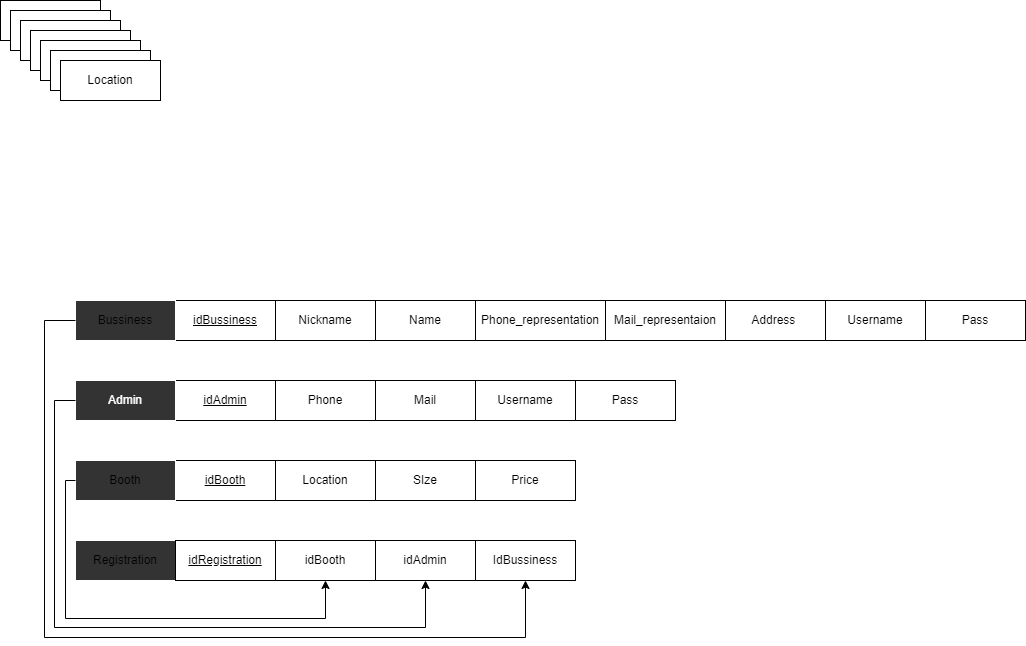

The diagram above was exported from draw.io. Its source (the exported page's mxGraphModel, read from the mxfile embedded in the PNG):
<mxGraphModel dx="1661" dy="1658" grid="0" gridSize="10" guides="1" tooltips="1" connect="1" arrows="1" fold="1" page="1" pageScale="1" pageWidth="850" pageHeight="1100" math="0" shadow="0">
  <root>
    <mxCell id="0" />
    <mxCell id="1" parent="0" />
    <mxCell id="30" value="Location" style="whiteSpace=wrap;html=1;align=center;shadow=0;strokeWidth=1;" vertex="1" parent="1">
      <mxGeometry x="240" y="390" width="100" height="40" as="geometry" />
    </mxCell>
    <mxCell id="31" value="&lt;u&gt;idBooth&lt;/u&gt;" style="whiteSpace=wrap;html=1;align=center;shadow=0;strokeWidth=1;" vertex="1" parent="1">
      <mxGeometry x="140" y="390" width="100" height="40" as="geometry" />
    </mxCell>
    <mxCell id="32" value="Pass" style="whiteSpace=wrap;html=1;align=center;shadow=0;strokeWidth=1;" vertex="1" parent="1">
      <mxGeometry x="540" y="310" width="100" height="40" as="geometry" />
    </mxCell>
    <mxCell id="33" value="Mail" style="whiteSpace=wrap;html=1;align=center;shadow=0;strokeWidth=1;" vertex="1" parent="1">
      <mxGeometry x="340" y="310" width="100" height="40" as="geometry" />
    </mxCell>
    <mxCell id="34" value="Phone" style="whiteSpace=wrap;html=1;align=center;shadow=0;strokeWidth=1;" vertex="1" parent="1">
      <mxGeometry x="240" y="310" width="100" height="40" as="geometry" />
    </mxCell>
    <mxCell id="35" value="idAdmin" style="whiteSpace=wrap;html=1;align=center;shadow=0;strokeWidth=1;fontStyle=4" vertex="1" parent="1">
      <mxGeometry x="140" y="310" width="100" height="40" as="geometry" />
    </mxCell>
    <mxCell id="37" value="Pass" style="whiteSpace=wrap;html=1;align=center;shadow=0;strokeWidth=1;" vertex="1" parent="1">
      <mxGeometry x="890" y="230" width="100" height="40" as="geometry" />
    </mxCell>
    <mxCell id="38" value="Address&amp;nbsp;" style="whiteSpace=wrap;html=1;align=center;shadow=0;strokeWidth=1;" vertex="1" parent="1">
      <mxGeometry x="690" y="230" width="100" height="40" as="geometry" />
    </mxCell>
    <mxCell id="39" value="Mail_representaion" style="whiteSpace=wrap;html=1;align=center;shadow=0;strokeWidth=1;" vertex="1" parent="1">
      <mxGeometry x="570" y="230" width="120" height="40" as="geometry" />
    </mxCell>
    <mxCell id="40" value="Phone_representation" style="whiteSpace=wrap;html=1;align=center;shadow=0;strokeWidth=1;" vertex="1" parent="1">
      <mxGeometry x="440" y="230" width="130" height="40" as="geometry" />
    </mxCell>
    <mxCell id="41" value="Name" style="whiteSpace=wrap;html=1;align=center;shadow=0;strokeWidth=1;" vertex="1" parent="1">
      <mxGeometry x="340" y="230" width="100" height="40" as="geometry" />
    </mxCell>
    <mxCell id="42" value="Nickname" style="whiteSpace=wrap;html=1;align=center;shadow=0;strokeWidth=1;" vertex="1" parent="1">
      <mxGeometry x="240" y="230" width="100" height="40" as="geometry" />
    </mxCell>
    <mxCell id="43" value="&lt;u&gt;idBussiness&lt;/u&gt;" style="whiteSpace=wrap;html=1;align=center;shadow=0;strokeWidth=1;" vertex="1" parent="1">
      <mxGeometry x="140" y="230" width="100" height="40" as="geometry" />
    </mxCell>
    <mxCell id="44" value="Registration" style="whiteSpace=wrap;html=1;align=center;shadow=0;strokeWidth=1;fillColor=#333333;strokeColor=#FFFFFF;" vertex="1" parent="1">
      <mxGeometry x="40" y="470" width="100" height="40" as="geometry" />
    </mxCell>
    <mxCell id="45" value="Booth" style="whiteSpace=wrap;html=1;align=center;shadow=0;strokeWidth=1;fillColor=#333333;strokeColor=#FFFFFF;" vertex="1" parent="1">
      <mxGeometry x="40" y="390" width="100" height="40" as="geometry" />
    </mxCell>
    <mxCell id="46" value="Admin" style="whiteSpace=wrap;html=1;align=center;shadow=0;strokeWidth=1;fillColor=#333333;strokeColor=#FFFFFF;fontColor=#FFFFFF;" vertex="1" parent="1">
      <mxGeometry x="40" y="310" width="100" height="40" as="geometry" />
    </mxCell>
    <mxCell id="47" value="Bussiness" style="whiteSpace=wrap;html=1;align=center;shadow=0;strokeWidth=1;fillColor=#333333;strokeColor=#FFFFFF;" vertex="1" parent="1">
      <mxGeometry x="40" y="230" width="100" height="40" as="geometry" />
    </mxCell>
    <mxCell id="50" value="Location" style="whiteSpace=wrap;html=1;align=center;shadow=0;strokeWidth=1;" vertex="1" parent="1">
      <mxGeometry x="-35" y="-70" width="100" height="40" as="geometry" />
    </mxCell>
    <mxCell id="51" value="Location" style="whiteSpace=wrap;html=1;align=center;shadow=0;strokeWidth=1;" vertex="1" parent="1">
      <mxGeometry x="-25" y="-60" width="100" height="40" as="geometry" />
    </mxCell>
    <mxCell id="52" value="Location" style="whiteSpace=wrap;html=1;align=center;shadow=0;strokeWidth=1;" vertex="1" parent="1">
      <mxGeometry x="-15" y="-50" width="100" height="40" as="geometry" />
    </mxCell>
    <mxCell id="53" value="Location" style="whiteSpace=wrap;html=1;align=center;shadow=0;strokeWidth=1;" vertex="1" parent="1">
      <mxGeometry x="-5" y="-40" width="100" height="40" as="geometry" />
    </mxCell>
    <mxCell id="54" value="Location" style="whiteSpace=wrap;html=1;align=center;shadow=0;strokeWidth=1;" vertex="1" parent="1">
      <mxGeometry x="5" y="-30" width="100" height="40" as="geometry" />
    </mxCell>
    <mxCell id="55" value="Location" style="whiteSpace=wrap;html=1;align=center;shadow=0;strokeWidth=1;" vertex="1" parent="1">
      <mxGeometry x="15" y="-20" width="100" height="40" as="geometry" />
    </mxCell>
    <mxCell id="56" value="Location" style="whiteSpace=wrap;html=1;align=center;shadow=0;strokeWidth=1;" vertex="1" parent="1">
      <mxGeometry x="25" y="-10" width="100" height="40" as="geometry" />
    </mxCell>
    <mxCell id="57" value="idBooth" style="whiteSpace=wrap;html=1;align=center;shadow=0;strokeWidth=1;" vertex="1" parent="1">
      <mxGeometry x="240" y="470" width="100" height="40" as="geometry" />
    </mxCell>
    <mxCell id="58" value="idAdmin" style="whiteSpace=wrap;html=1;align=center;shadow=0;strokeWidth=1;" vertex="1" parent="1">
      <mxGeometry x="340" y="470" width="100" height="40" as="geometry" />
    </mxCell>
    <mxCell id="59" value="IdBussiness" style="whiteSpace=wrap;html=1;align=center;shadow=0;strokeWidth=1;" vertex="1" parent="1">
      <mxGeometry x="440" y="470" width="100" height="40" as="geometry" />
    </mxCell>
    <mxCell id="60" value="Username" style="whiteSpace=wrap;html=1;align=center;shadow=0;strokeWidth=1;" vertex="1" parent="1">
      <mxGeometry x="440" y="310" width="100" height="40" as="geometry" />
    </mxCell>
    <mxCell id="61" value="Username" style="whiteSpace=wrap;html=1;align=center;shadow=0;strokeWidth=1;" vertex="1" parent="1">
      <mxGeometry x="790" y="230" width="100" height="40" as="geometry" />
    </mxCell>
    <mxCell id="63" value="&lt;u&gt;idRegistration&lt;/u&gt;" style="whiteSpace=wrap;html=1;align=center;shadow=0;strokeWidth=1;" vertex="1" parent="1">
      <mxGeometry x="140" y="470" width="100" height="40" as="geometry" />
    </mxCell>
    <mxCell id="64" value="Price" style="whiteSpace=wrap;html=1;align=center;shadow=0;strokeWidth=1;" vertex="1" parent="1">
      <mxGeometry x="440" y="390" width="100" height="40" as="geometry" />
    </mxCell>
    <mxCell id="65" value="SIze" style="whiteSpace=wrap;html=1;align=center;shadow=0;strokeWidth=1;" vertex="1" parent="1">
      <mxGeometry x="340" y="390" width="100" height="40" as="geometry" />
    </mxCell>
    <mxCell id="74" value="" style="endArrow=classic;html=1;rounded=0;fontColor=#FFFFFF;edgeStyle=orthogonalEdgeStyle;endFill=1;entryX=0.5;entryY=1;entryDx=0;entryDy=0;exitX=0;exitY=0.5;exitDx=0;exitDy=0;" edge="1" parent="1" source="45" target="57">
      <mxGeometry relative="1" as="geometry">
        <mxPoint x="-90.00004069010417" y="601" as="sourcePoint" />
        <mxPoint x="300" y="535" as="targetPoint" />
        <Array as="points">
          <mxPoint x="30" y="410" />
          <mxPoint x="30" y="548" />
          <mxPoint x="290" y="548" />
        </Array>
      </mxGeometry>
    </mxCell>
    <mxCell id="77" value="" style="endArrow=classic;html=1;rounded=0;fontColor=#FFFFFF;edgeStyle=orthogonalEdgeStyle;endFill=1;entryX=0.5;entryY=1;entryDx=0;entryDy=0;exitX=0;exitY=0.5;exitDx=0;exitDy=0;" edge="1" parent="1" source="46" target="58">
      <mxGeometry relative="1" as="geometry">
        <mxPoint x="-1" y="341" as="sourcePoint" />
        <mxPoint x="390" y="519" as="targetPoint" />
        <Array as="points">
          <mxPoint x="19" y="330" />
          <mxPoint x="19" y="557" />
          <mxPoint x="390" y="557" />
        </Array>
      </mxGeometry>
    </mxCell>
    <mxCell id="79" value="" style="endArrow=classic;html=1;rounded=0;fontColor=#FFFFFF;edgeStyle=orthogonalEdgeStyle;endFill=1;entryX=0.5;entryY=1;entryDx=0;entryDy=0;exitX=0;exitY=0.5;exitDx=0;exitDy=0;" edge="1" parent="1" source="47" target="59">
      <mxGeometry relative="1" as="geometry">
        <mxPoint x="50" y="340" as="sourcePoint" />
        <mxPoint x="400" y="520" as="targetPoint" />
        <Array as="points">
          <mxPoint x="9" y="250" />
          <mxPoint x="9" y="567" />
          <mxPoint x="490" y="567" />
        </Array>
      </mxGeometry>
    </mxCell>
  </root>
</mxGraphModel>